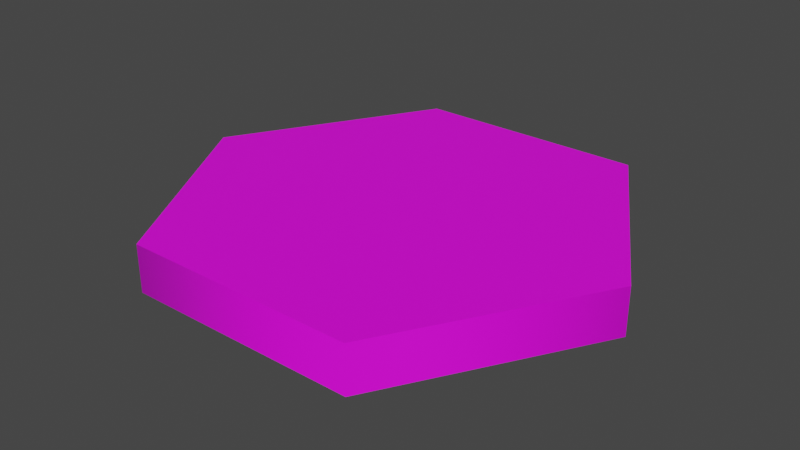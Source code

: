 # Source: untitled.blend  (saved by Blender 3.3.6; exported with 4.5.12 LTS)
import bpy
from mathutils import Matrix  # noqa: F401  (used for matrix-valued properties, if any)

bpy.ops.wm.read_factory_settings(use_empty=True)
scene = bpy.context.scene
scene.name = 'Scene'

# ---- collections
col_collection = bpy.data.collections.new('Collection'); scene.collection.children.link(col_collection)

# ---- images (referenced by path relative to the original .blend; pixels are not part of the script)
import os
ASSET_DIR = os.environ.get("B2B_ASSET_DIR", "")  # directory of the original .blend (textures are referenced by path, not embedded)
HERE = os.path.dirname(os.path.abspath(__file__))  # packed textures are extracted next to this script under _unpacked/

def load_image(name, relpath, width, height, colorspace="sRGB"):
    """Load a texture the original file referenced (path relative to the .blend, or extracted next to this script)."""
    p = next((c for c in (os.path.join(HERE, relpath), os.path.join(ASSET_DIR, relpath)) if relpath and os.path.exists(c)), "")
    if p:
        img = bpy.data.images.load(p, check_existing=True)
        img.name = name
    else:  # same state as the original file: an image datablock whose file is absent (Cycles renders it pink)
        img = bpy.data.images.new(name, width, height)
        img.source = "FILE"
        img.filepath = "//" + (relpath or name)
    img.colorspace_settings.name = colorspace
    return img
img_floormantis_png = load_image('FloorMantis.png', 'FloorMantis.png', 1024, 1024, 'sRGB')

# ---- materials (node trees are filled in below, after node groups)
mat_material_001 = bpy.data.materials.new('Material.001')
mat_material_001.use_transparent_shadow = False

# ---- material node trees
mat_material_001.use_nodes = True; mat_material_001.node_tree.nodes.clear()
_N = mat_material_001.node_tree.nodes; _L = mat_material_001.node_tree.links
n0 = _N.new('ShaderNodeBsdfPrincipled'); n0.name = 'Principled BSDF'; n0.location = (10, 300)
n0.distribution = 'GGX'
n0.subsurface_method = 'RANDOM_WALK_SKIN'
n0.inputs[3].default_value = 1.45
n0.inputs[27].default_value = (0.0, 0.0, 0.0, 1.0)
n0.inputs[28].default_value = 1.0
n1 = _N.new('ShaderNodeOutputMaterial'); n1.name = 'Material Output'; n1.location = (300, 300)
n2 = _N.new('ShaderNodeTexImage'); n2.name = 'Image Texture'; n2.location = (-280, 275)
n2.image = img_floormantis_png
_L.new(n0.outputs[0], n1.inputs[0])
_L.new(n2.outputs[0], n0.inputs[0])
n1.is_active_output = True

# ---- world
world_world = bpy.data.worlds.new('World'); scene.world = world_world
world_world.use_nodes = True; world_world.node_tree.nodes.clear()
_N = world_world.node_tree.nodes; _L = world_world.node_tree.links
n0 = _N.new('ShaderNodeOutputWorld'); n0.name = 'World Output'; n0.location = (300, 300)
n1 = _N.new('ShaderNodeBackground'); n1.name = 'Background'; n1.location = (10, 300)
n1.inputs[0].default_value = (0.05088, 0.05088, 0.05088, 1.0)
_L.new(n1.outputs[0], n0.inputs[0])
n0.is_active_output = True
world_world.color = (0.05088, 0.05088, 0.05088)
world_world.use_sun_shadow = False
world_world.sun_shadow_jitter_overblur = 0.0

# ---- meshes
me_mesh = bpy.data.meshes.new('Mesh')
me_mesh.from_pydata([(-6.579e-08, -1.08e-08, -0.99), (-10.0, -1.08e-08, -0.99), (-5.0, -8.66, -0.99), (5.0, -8.66, -0.99), (10.0, 9.205e-07, -0.99), (5.0, 8.66, -0.99), (-5.0, 8.66, -0.99), (-10.0, 8.233e-08, 1.01), (-5.0, -8.66, 1.01), (5.0, -8.66, 1.01), (10.0, 9.205e-07, 1.01), (5.0, 8.66, 1.01), (-5.0, 8.66, 1.01), (-2.521e-07, 8.233e-08, 1.01)], [], [(0, 2, 1), (0, 3, 2), (0, 4, 3), (0, 5, 4), (0, 6, 5), (0, 1, 6), (1, 8, 7), (1, 2, 8), (2, 9, 8), (2, 3, 9), (3, 10, 9), (3, 4, 10), (4, 11, 10), (4, 5, 11), (5, 12, 11), (5, 6, 12), (6, 7, 12), (6, 1, 7), (13, 7, 8), (13, 8, 9), (13, 9, 10), (13, 10, 11), (13, 11, 12), (13, 12, 7)])
me_mesh.polygons.foreach_set('use_smooth', [True] * 24)
_k = set([(1, 2), (1, 6), (2, 3), (3, 4), (4, 5), (5, 6), (7, 8), (7, 12), (8, 9), (9, 10), (10, 11), (11, 12)])
me_mesh.attributes.new('sharp_edge', 'BOOLEAN', 'EDGE').data.foreach_set('value', [ (min(e.vertices), max(e.vertices)) in _k for e in me_mesh.edges])
_uv = me_mesh.uv_layers.new(name='UVChannel_1')
_uv.uv.foreach_set('vector', [0.7258, 0.278, 0.4852, 0.4169, 0.4852, 0.139, 0.7258, 0.278, 0.7258, 0.5558, 0.4852, 0.4169, 0.7258, 0.278, 0.9664, 0.4169, 0.7258, 0.5558, 0.7258, 0.278, 0.9664, 0.139, 0.9664, 0.4169, 0.7258, 0.278, 0.7258, 0.000122, 0.9664, 0.139, 0.7258, 0.278, 0.4852, 0.139, 0.7258, 0.000122, 0.9666, 0.9974, 0.9999, 0.8312, 0.9999, 0.9974, 0.9666, 0.9974, 0.9666, 0.8312, 0.9999, 0.8312, 0.9666, 0.8312, 0.9999, 0.665, 0.9999, 0.8312, 0.9666, 0.8312, 0.9666, 0.665, 0.9999, 0.665, 0.9666, 0.665, 0.9999, 0.4988, 0.9999, 0.665, 0.9666, 0.665, 0.9666, 0.4988, 0.9999, 0.4988, 0.9666, 0.4988, 0.9999, 0.3325, 0.9999, 0.4988, 0.9666, 0.4988, 0.9666, 0.3325, 0.9999, 0.3325, 0.9666, 0.3325, 0.9999, 0.1663, 0.9999, 0.3325, 0.9666, 0.3325, 0.9666, 0.1663, 0.9999, 0.1663, 0.9666, 0.1663, 0.9999, 0.0001221, 0.9999, 0.1663, 0.9666, 0.1663, 0.9666, 0.0001221, 0.9999, 0.0001221, 0.2425, 0.28, 0.000122, 0.1401, 0.2425, 0.000122, 0.2425, 0.28, 0.2425, 0.000122, 0.4849, 0.1401, 0.2425, 0.28, 0.4849, 0.1401, 0.4849, 0.42, 0.2425, 0.28, 0.4849, 0.42, 0.2425, 0.5599, 0.2425, 0.28, 0.2425, 0.5599, 0.000122, 0.42, 0.2425, 0.28, 0.000122, 0.42, 0.000122, 0.1401])
me_mesh.materials.append(mat_material_001)
me_mesh.update()
me_mesh.normals_split_custom_set([tuple(v) for v in zip(*[iter([8.079e-08, 5.654e-16, -1.0, 8.821e-08, 1.893e-08, -1.0, 1.101e-07, -4.241e-16, -1.0, 8.079e-08, 5.654e-16, -1.0, 6.618e-08, 1.721e-08, -1.0, 8.821e-08, 1.893e-08, -1.0, 8.079e-08, 5.654e-16, -1.0, 6.607e-08, -4.241e-16, -1.0, 6.618e-08, 1.721e-08, -1.0, 8.079e-08, 5.654e-16, -1.0, 6.607e-08, -1.721e-08, -1.0, 6.607e-08, -4.241e-16, -1.0, 8.079e-08, 5.654e-16, -1.0, 8.81e-08, -1.893e-08, -1.0, 6.607e-08, -1.721e-08, -1.0, 8.079e-08, 5.654e-16, -1.0, 1.101e-07, -4.241e-16, -1.0, 8.81e-08, -1.893e-08, -1.0, -1.0, 6.616e-06, 0.0, -0.5, -0.866, 0.0, -1.0, -6.682e-06, 0.0, -1.0, 6.616e-06, 0.0, -0.5, -0.866, 0.0, -0.5, -0.866, 0.0, -0.5, -0.866, 0.0, 0.5, -0.866, 0.0, -0.5, -0.866, 0.0, -0.5, -0.866, 0.0, 0.5, -0.866, 0.0, 0.5, -0.866, 0.0, 0.5, -0.866, 0.0, 1.0, 6.77e-06, 0.0, 0.5, -0.866, 0.0, 0.5, -0.866, 0.0, 1.0, -6.572e-06, 0.0, 1.0, 6.77e-06, 0.0, 1.0, -6.572e-06, 0.0, 0.5, 0.866, 0.0, 1.0, 6.77e-06, 0.0, 1.0, -6.572e-06, 0.0, 0.5, 0.866, 0.0, 0.5, 0.866, 0.0, 0.5, 0.866, 0.0, -0.5, 0.866, 0.0, 0.5, 0.866, 0.0, 0.5, 0.866, 0.0, -0.5, 0.866, 0.0, -0.5, 0.866, 0.0, -0.5, 0.866, 0.0, -1.0, -6.682e-06, 0.0, -0.5, 0.866, 0.0, -0.5, 0.866, 0.0, -1.0, 6.616e-06, 0.0, -1.0, -6.682e-06, 0.0, -9.547e-08, -2.827e-15, 1.0, -1.101e-07, 3.393e-15, 1.0, -1.212e-07, -3.097e-08, 1.0, -9.547e-08, -2.827e-15, 1.0, -1.212e-07, -3.097e-08, 1.0, -8.821e-08, 1.032e-08, 1.0, -9.547e-08, -2.827e-15, 1.0, -8.821e-08, 1.032e-08, 1.0, -4.405e-08, -5.089e-15, 1.0, -9.547e-08, -2.827e-15, 1.0, -4.405e-08, -5.089e-15, 1.0, -8.81e-08, -1.032e-08, 1.0, -9.547e-08, -2.827e-15, 1.0, -8.81e-08, -1.032e-08, 1.0, -1.211e-07, 3.097e-08, 1.0, -9.547e-08, -2.827e-15, 1.0, -1.211e-07, 3.097e-08, 1.0, -1.101e-07, 3.393e-15, 1.0])] * 3)])

# ---- objects
ob_cylinder001 = bpy.data.objects.new('Cylinder001', me_mesh)

# ---- transforms, parenting, visibility, modifiers, constraints
ob_cylinder001.location = (0.0, 0.0, 0.0)
ob_cylinder001.color = (0.8, 0.8, 0.8, 1.0)

# ---- collection membership
col_collection.objects.link(ob_cylinder001)

# ---- scene / render settings (as saved in the file)
scene.frame_start = 1; scene.frame_end = 250; scene.frame_set(1)
scene.render.engine = 'BLENDER_EEVEE_NEXT'
scene.render.fps = 30
scene.cycles.sampling_pattern = 'TABULATED_SOBOL'
scene.cycles.use_light_tree = False
scene.view_settings.view_transform = 'Filmic'
bpy.context.view_layer.update()

# ---- added for rendering (the .blend has no active camera and no usable light): camera, sun
cam_auto = bpy.data.cameras.new('AutoCamera')
cam_auto.lens = 50.0
cam_auto.sensor_width = 36.0
cam_auto.clip_end = 1000.0
ob_auto_camera = bpy.data.objects.new('AutoCamera', cam_auto)
scene.collection.objects.link(ob_auto_camera)
ob_auto_camera.location = (24.549, -29.4588, 19.6492)
ob_auto_camera.rotation_euler = (1.09748, -7.21219e-08, 0.694738)
scene.camera = ob_auto_camera
light_auto_sun = bpy.data.lights.new('AutoSun', 'SUN')
light_auto_sun.energy = 3.0
light_auto_sun.angle = 0.0523599
ob_auto_sun = bpy.data.objects.new('AutoSun', light_auto_sun)
scene.collection.objects.link(ob_auto_sun)
ob_auto_sun.rotation_euler = (0.872665, 0.174533, 0.523599)
bpy.context.view_layer.update()
